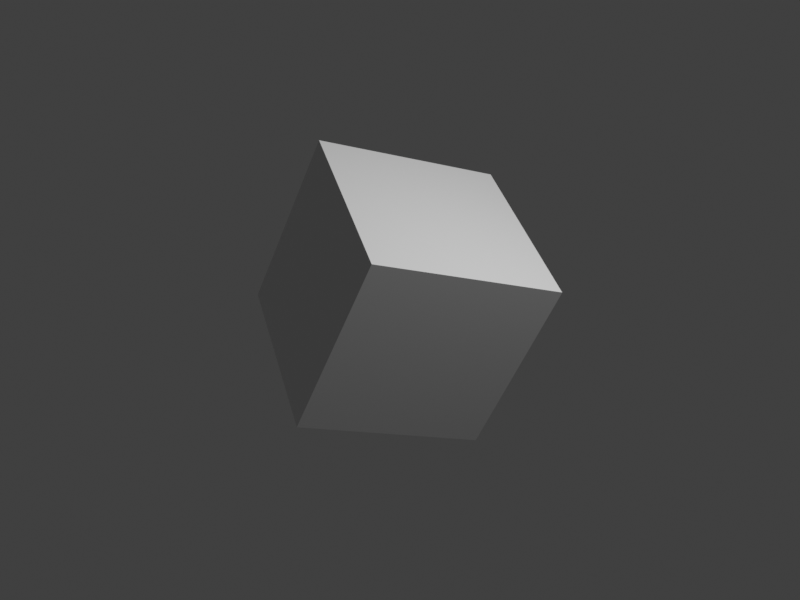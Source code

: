 # Source: cube_rotated_YZX.blend  (saved by Blender 2.80.70; exported with 4.5.12 LTS)
import bpy
from mathutils import Matrix  # noqa: F401  (used for matrix-valued properties, if any)

bpy.ops.wm.read_factory_settings(use_empty=True)
scene = bpy.context.scene
scene.name = 'Scene'

# ---- collections
col_collection = bpy.data.collections.new('Collection'); scene.collection.children.link(col_collection)

# ---- materials (node trees are filled in below, after node groups)
mat_material = bpy.data.materials.new('Material')
mat_material.alpha_threshold = 0.0
mat_material.use_transparent_shadow = False
mat_material.line_color = (0.0, 0.0, 0.0, 1.0)

# ---- material node trees
mat_material.use_nodes = True; mat_material.node_tree.nodes.clear()
_N = mat_material.node_tree.nodes; _L = mat_material.node_tree.links
n0 = _N.new('ShaderNodeOutputMaterial'); n0.name = 'Material Output'; n0.location = (300, 300)
n1 = _N.new('ShaderNodeBsdfPrincipled'); n1.name = 'Principled BSDF'; n1.location = (10, 300)
n1.distribution = 'GGX'
n1.subsurface_method = 'BURLEY'
n1.inputs[2].default_value = 0.4
n1.inputs[3].default_value = 1.45
n1.inputs[27].default_value = (0.0, 0.0, 0.0, 1.0)
n1.inputs[28].default_value = 1.0
_L.new(n1.outputs[0], n0.inputs[0])
n0.is_active_output = True

# ---- world
world_world = bpy.data.worlds.new('World'); scene.world = world_world
world_world.use_nodes = True; world_world.node_tree.nodes.clear()
_N = world_world.node_tree.nodes; _L = world_world.node_tree.links
n0 = _N.new('ShaderNodeOutputWorld'); n0.name = 'World Output'; n0.location = (300, 300)
n1 = _N.new('ShaderNodeBackground'); n1.name = 'Background'; n1.location = (10, 300)
n1.inputs[0].default_value = (0.05088, 0.05088, 0.05088, 1.0)
_L.new(n1.outputs[0], n0.inputs[0])
n0.is_active_output = True
world_world.color = (0.05088, 0.05088, 0.05088)
world_world.use_sun_shadow = False
world_world.sun_shadow_jitter_overblur = 0.0

# ---- cameras
cam_camera = bpy.data.cameras.new('Camera')
cam_camera.clip_end = 100.0
cam_camera.ortho_scale = 7.314

# ---- lights
light_light = bpy.data.lights.new('Light', 'POINT')
light_light.transmission_factor = 0.0
light_light.energy = 1000.0
light_light.shadow_soft_size = 0.1
light_light.shadow_maximum_resolution = 0.006
light_light.use_absolute_resolution = True

# ---- meshes
me_cube = bpy.data.meshes.new('Cube')
me_cube.from_pydata([(1.0, 1.0, 1.0), (1.0, 1.0, -1.0), (1.0, -1.0, 1.0), (1.0, -1.0, -1.0), (-1.0, 1.0, 1.0), (-1.0, 1.0, -1.0), (-1.0, -1.0, 1.0), (-1.0, -1.0, -1.0)], [], [(0, 4, 6, 2), (3, 2, 6, 7), (7, 6, 4, 5), (5, 1, 3, 7), (1, 0, 2, 3), (5, 4, 0, 1)])
_uv = me_cube.uv_layers.new(name='UVMap')
_uv.uv.foreach_set('vector', [0.375, 0.0, 0.625, 0.0, 0.625, 0.25, 0.375, 0.25, 0.375, 0.25, 0.625, 0.25, 0.625, 0.5, 0.375, 0.5, 0.375, 0.5, 0.625, 0.5, 0.625, 0.75, 0.375, 0.75, 0.375, 0.75, 0.625, 0.75, 0.625, 1.0, 0.375, 1.0, 0.125, 0.5, 0.375, 0.5, 0.375, 0.75, 0.125, 0.75, 0.625, 0.5, 0.875, 0.5, 0.875, 0.75, 0.625, 0.75])
me_cube.materials.append(mat_material)
me_cube.use_remesh_preserve_volume = False
me_cube.use_remesh_preserve_attributes = False
me_cube.use_mirror_vertex_groups = False
me_cube.update()

# ---- objects
ob_cube = bpy.data.objects.new('Cube', me_cube)
ob_light = bpy.data.objects.new('Light', light_light)
ob_camera = bpy.data.objects.new('Camera', cam_camera)

# ---- transforms, parenting, visibility, modifiers, constraints
ob_cube.location = (0.0, 0.0, 0.0)
ob_cube.rotation_mode = 'YZX'
ob_cube.rotation_euler = (0.5236, 0.7854, 1.047)
ob_cube.lock_rotations_4d = False
ob_cube.empty_display_type = 'ARROWS'
ob_cube.lineart.crease_threshold = 0.0
ob_light.location = (4.076, 1.005, 5.904)
ob_light.rotation_euler = (0.6503, 0.05522, 1.866)
ob_light.lock_rotations_4d = False
ob_light.empty_display_type = 'ARROWS'
ob_light.color = (0.0, 0.0, 0.0, 0.0)
ob_light.lineart.crease_threshold = 0.0
ob_camera.location = (7.359, -6.926, 4.958)
ob_camera.rotation_euler = (1.109, 0.0, 0.8149)
ob_camera.lock_rotations_4d = False
ob_camera.empty_display_type = 'ARROWS'
ob_camera.color = (0.0, 0.0, 0.0, 0.0)
ob_camera.display_type = 'WIRE'
ob_camera.lineart.crease_threshold = 0.0

# ---- collection membership
col_collection.objects.link(ob_cube)
col_collection.objects.link(ob_light)
col_collection.objects.link(ob_camera)

# ---- scene / render settings (as saved in the file)
scene.camera = ob_camera
scene.frame_start = 1; scene.frame_end = 250; scene.frame_set(1)
scene.render.engine = 'BLENDER_EEVEE_NEXT'
scene.render.resolution_x = 800
scene.render.resolution_y = 600
scene.cycles.use_denoising = False
scene.cycles.samples = 128
scene.cycles.sampling_pattern = 'TABULATED_SOBOL'
scene.cycles.use_adaptive_sampling = False
scene.cycles.use_light_tree = False
scene.view_settings.view_transform = 'Standard'
bpy.context.view_layer.update()
